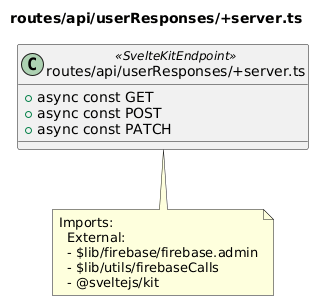

The diagram above was rendered by PlantUML. Its source (embedded in the PNG):
@startuml routes__api__userResponses__server_ts
title routes/api/userResponses/+server.ts
class "routes/api/userResponses/+server.ts" as routes_api_userResponses__server_ts <<SvelteKitEndpoint>> {
  + async const GET
  + async const POST
  + async const PATCH
}
note bottom of routes_api_userResponses__server_ts
  Imports:
    External:
    - $lib/firebase/firebase.admin
    - $lib/utils/firebaseCalls
    - @sveltejs/kit
end note
@enduml